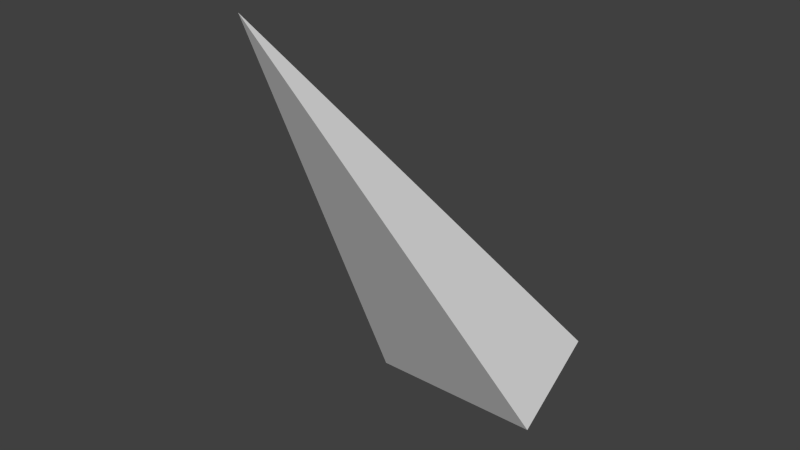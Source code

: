 # Source: MuzzleFlashPyramid.blend  (saved by Blender 2.70.0; exported with 4.5.12 LTS)
import bpy
from mathutils import Matrix  # noqa: F401  (used for matrix-valued properties, if any)

bpy.ops.wm.read_factory_settings(use_empty=True)
scene = bpy.context.scene
scene.name = 'Scene'

# ---- collections
col_collection_1 = bpy.data.collections.new('Collection 1'); scene.collection.children.link(col_collection_1)

# ---- world
world_world = bpy.data.worlds.new('World'); scene.world = world_world
world_world.color = (0.05088, 0.05088, 0.05088)
world_world.use_sun_shadow = False
world_world.sun_shadow_jitter_overblur = 0.0
world_world.cycles.sampling_method = 'MANUAL'
world_world.cycles.sample_map_resolution = 256

# ---- meshes
me_cube = bpy.data.meshes.new('Cube')
me_cube.from_pydata([(-0.08365, 0.03956, 0.0277), (0.0, -0.2767, 0.3952), (0.08365, 0.03956, 0.0277), (-0.08365, -0.03956, -0.0277), (0.08365, -0.03956, -0.0277)], [], [(3, 1, 0), (1, 4, 2), (0, 1, 2), (4, 1, 3)])
me_cube.use_remesh_preserve_volume = False
me_cube.use_remesh_preserve_attributes = False
me_cube.use_mirror_vertex_groups = False
me_cube.update()

# ---- objects
ob_muzzleflashpyramid = bpy.data.objects.new('MuzzleFlashPyramid', me_cube)

# ---- transforms, parenting, visibility, modifiers, constraints
ob_muzzleflashpyramid.location = (0.0, 0.0, 0.0)
ob_muzzleflashpyramid.lineart.crease_threshold = 0.0

# ---- collection membership
col_collection_1.objects.link(ob_muzzleflashpyramid)

# ---- scene / render settings (as saved in the file)
scene.frame_start = 1; scene.frame_end = 250; scene.frame_set(1)
scene.render.engine = 'BLENDER_EEVEE_NEXT'
scene.render.resolution_percentage = 50
scene.render.dither_intensity = 0.0
scene.cycles.use_denoising = False
scene.cycles.samples = 10
scene.cycles.sampling_pattern = 'TABULATED_SOBOL'
scene.cycles.light_sampling_threshold = 0.0
scene.cycles.use_adaptive_sampling = False
scene.cycles.use_light_tree = False
scene.cycles.blur_glossy = 0.0
scene.cycles.volume_bounces = 1
scene.cycles.pixel_filter_type = 'GAUSSIAN'
scene.cycles.sample_clamp_indirect = 0.0
scene.view_settings.view_transform = 'Standard'
bpy.context.view_layer.update()

# ---- added for rendering (the .blend has no active camera and no usable light): camera, sun
cam_auto = bpy.data.cameras.new('AutoCamera')
cam_auto.lens = 50.0
cam_auto.sensor_width = 36.0
cam_auto.clip_end = 1000.0
ob_auto_camera = bpy.data.objects.new('AutoCamera', cam_auto)
scene.collection.objects.link(ob_auto_camera)
ob_auto_camera.location = (0.512485, -0.733549, 0.593716)
ob_auto_camera.rotation_euler = (1.09748, -7.21219e-08, 0.694738)
scene.camera = ob_auto_camera
light_auto_sun = bpy.data.lights.new('AutoSun', 'SUN')
light_auto_sun.energy = 3.0
light_auto_sun.angle = 0.0523599
ob_auto_sun = bpy.data.objects.new('AutoSun', light_auto_sun)
scene.collection.objects.link(ob_auto_sun)
ob_auto_sun.rotation_euler = (0.872665, 0.174533, 0.523599)
bpy.context.view_layer.update()
